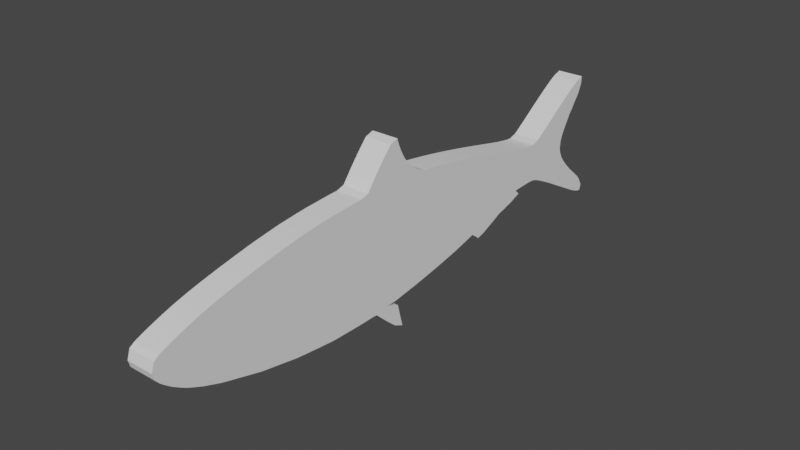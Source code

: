 # Source: Player_Sardin.blend  (saved by Blender 3.1.7; exported with 4.5.12 LTS)
import bpy
from mathutils import Matrix  # noqa: F401  (used for matrix-valued properties, if any)

bpy.ops.wm.read_factory_settings(use_empty=True)
scene = bpy.context.scene
scene.name = 'Scene'

# ---- collections
col_collection = bpy.data.collections.new('Collection'); scene.collection.children.link(col_collection)

# ---- node groups
ng_auto_smooth = bpy.data.node_groups.new('Auto Smooth', 'GeometryNodeTree')
_s = ng_auto_smooth.interface.new_socket(name='Geometry', in_out='OUTPUT', socket_type='NodeSocketGeometry')
_s = ng_auto_smooth.interface.new_socket(name='Geometry', in_out='INPUT', socket_type='NodeSocketGeometry')
_s = ng_auto_smooth.interface.new_socket(name='Angle', in_out='INPUT', socket_type='NodeSocketFloat')
_s.subtype = 'ANGLE'
_s.min_value = 0.0
_s.max_value = 3.142
ng_auto_smooth.is_modifier = True
_N = ng_auto_smooth.nodes; _L = ng_auto_smooth.links
n0 = _N.new('NodeGroupOutput'); n0.name = 'Group Output'; n0.location = (480, -100)
n1 = _N.new('NodeGroupInput'); n1.name = 'Group Input'; n1.location = (-420, -300)
n2 = _N.new('NodeGroupInput'); n2.name = 'Group Input.001'; n2.location = (-60, -100)
n3 = _N.new('GeometryNodeSetShadeSmooth'); n3.name = 'Set Shade Smooth'; n3.location = (120, -100)
n3.domain = 'EDGE'
n4 = _N.new('GeometryNodeSetShadeSmooth'); n4.name = 'Set Shade Smooth.001'; n4.location = (300, -100)
n5 = _N.new('GeometryNodeInputMeshEdgeAngle'); n5.name = 'Edge Angle'; n5.location = (-420, -220)
n6 = _N.new('GeometryNodeInputEdgeSmooth'); n6.name = 'Is Edge Smooth'; n6.location = (-60, -160)
n7 = _N.new('GeometryNodeInputShadeSmooth'); n7.name = 'Is Face Smooth'; n7.location = (-240, -340)
n8 = _N.new('FunctionNodeBooleanMath'); n8.name = 'Boolean Math'; n8.location = (-60, -220)
n9 = _N.new('FunctionNodeCompare'); n9.name = 'Compare'; n9.location = (-240, -180)
n9.operation = 'LESS_EQUAL'
_L.new(n5.outputs[0], n9.inputs[0])
_L.new(n4.outputs[0], n0.inputs[0])
_L.new(n1.outputs[1], n9.inputs[1])
_L.new(n9.outputs[0], n8.inputs[0])
_L.new(n7.outputs[0], n8.inputs[1])
_L.new(n2.outputs[0], n3.inputs[0])
_L.new(n6.outputs[0], n3.inputs[1])
_L.new(n3.outputs[0], n4.inputs[0])
_L.new(n8.outputs[0], n3.inputs[2])
n0.is_active_output = True

# ---- world
world_world = bpy.data.worlds.new('World'); scene.world = world_world
world_world.use_nodes = True; world_world.node_tree.nodes.clear()
_N = world_world.node_tree.nodes; _L = world_world.node_tree.links
n0 = _N.new('ShaderNodeOutputWorld'); n0.name = 'World Output'; n0.location = (300, 300)
n1 = _N.new('ShaderNodeBackground'); n1.name = 'Background'; n1.location = (10, 300)
n1.inputs[0].default_value = (0.05088, 0.05088, 0.05088, 1.0)
_L.new(n1.outputs[0], n0.inputs[0])
n0.is_active_output = True
world_world.color = (0.05088, 0.05088, 0.05088)
world_world.use_sun_shadow = False
world_world.sun_shadow_jitter_overblur = 0.0

# ---- meshes
me_mesh = bpy.data.meshes.new('Mesh')
me_mesh.from_pydata([(1.158e-08, -0.265, 0.6203), (1.317e-08, -0.3013, 0.58), (1.483e-08, -0.3392, 0.5362), (1.662e-08, -0.3802, 0.4866), (1.831e-08, -0.4188, 0.437), (1.948e-08, -0.4456, 0.4024), (2.213e-08, -0.5063, 0.3843), (2.543e-08, -0.5817, 0.3815), (2.934e-08, -0.6712, 0.3766), (3.325e-08, -0.7607, 0.3716), (3.714e-08, -0.8496, 0.3641), (4.023e-08, -0.9204, 0.3567), (4.333e-08, -0.9913, 0.3492), (4.572e-08, -1.046, 0.3417), (4.895e-08, -1.12, 0.3303), (5.218e-08, -1.194, 0.3189), (5.468e-08, -1.251, 0.3093), (5.644e-08, -1.291, 0.3014), (5.82e-08, -1.332, 0.2935), (5.997e-08, -1.372, 0.2856), (6.261e-08, -1.432, 0.2737), (6.436e-08, -1.472, 0.2658), (6.619e-08, -1.514, 0.2566), (6.801e-08, -1.556, 0.2474), (7.044e-08, -1.612, 0.235), (7.259e-08, -1.661, 0.2235), (7.495e-08, -1.715, 0.2099), (7.851e-08, -1.796, 0.1881), (8.052e-08, -1.842, 0.1743), (8.294e-08, -1.897, 0.1566), (8.496e-08, -1.944, 0.1403), (8.728e-08, -1.997, 0.1213), (8.915e-08, -2.04, 0.1048), (9.173e-08, -2.099, 0.07984), (9.331e-08, -2.135, 0.0564), (9.426e-08, -2.156, -0.009966), (9.366e-08, -2.143, -0.05726), (9.225e-08, -2.111, -0.09373), (9.093e-08, -2.08, -0.1202), (8.906e-08, -2.037, -0.1537), (8.657e-08, -1.981, -0.1895), (8.462e-08, -1.936, -0.2156), (8.186e-08, -1.873, -0.2442), (7.988e-08, -1.827, -0.2645), (7.704e-08, -1.762, -0.2879), (7.467e-08, -1.708, -0.3074), (7.198e-08, -1.647, -0.3254), (6.982e-08, -1.597, -0.3392), (6.658e-08, -1.523, -0.3599), (6.442e-08, -1.474, -0.3737), (6.117e-08, -1.399, -0.3942), (5.781e-08, -1.323, -0.409), (5.557e-08, -1.271, -0.419), (5.333e-08, -1.22, -0.4289), (5.109e-08, -1.169, -0.4388), (4.885e-08, -1.118, -0.4487), (4.551e-08, -1.041, -0.4591), (4.328e-08, -0.9902, -0.4648), (4.106e-08, -0.9393, -0.4706), (3.772e-08, -0.8629, -0.4791), (3.55e-08, -0.8121, -0.4848), (3.333e-08, -0.7626, -0.488), (3.122e-08, -0.7142, -0.4892), (2.91e-08, -0.6658, -0.4904), (2.593e-08, -0.5932, -0.4921), (2.382e-08, -0.5449, -0.4933), (2.049e-08, -0.4687, -0.4936), (1.836e-08, -0.4199, -0.4923), (1.65e-08, -0.3775, -0.4956), (1.509e-08, -0.3451, -0.5265), (1.365e-08, -0.3122, -0.5572), (1.207e-08, -0.2762, -0.5906), (1.045e-08, -0.2391, -0.6233), (8.513e-09, -0.1948, -0.6617), (6.575e-09, -0.1175, -0.6983), (7.522e-09, -0.1413, -0.6104), (9.982e-09, -0.2723, -0.4789), (8.299e-09, -0.1899, -0.4746), (4.988e-09, -0.1141, -0.4648), (2.505e-09, -0.05732, -0.4575), (-1.639e-09, 0.03748, -0.4445), (-4.135e-09, 0.0946, -0.4354), (-6.632e-09, 0.1517, -0.4263), (-9.96e-09, 0.2279, -0.4142), (-1.228e-08, 0.281, -0.4045), (-1.531e-08, 0.3502, -0.3914), (-1.757e-08, 0.402, -0.3815), (-1.98e-08, 0.4529, -0.3717), (-2.159e-08, 0.4939, -0.362), (-2.457e-08, 0.5622, -0.3459), (-2.681e-08, 0.6134, -0.3339), (-2.861e-08, 0.6546, -0.3226), (-3.019e-08, 0.6908, -0.3479), (-3.177e-08, 0.7268, -0.3764), (-3.448e-08, 0.7888, -0.3603), (-3.749e-08, 0.8577, -0.3309), (-3.982e-08, 0.9109, -0.3088), (-4.529e-08, 1.036, -0.2657), (-4.697e-08, 1.074, -0.2537), (-4.956e-08, 1.134, -0.2378), (-5.124e-08, 1.172, -0.2223), (-5.324e-08, 1.218, -0.2059), (-5.392e-08, 1.176, -0.1678), (-5.588e-08, 1.278, -0.1633), (-5.855e-08, 1.339, -0.1612), (-6.074e-08, 1.39, -0.1629), (-6.247e-08, 1.429, -0.171), (-6.416e-08, 1.468, -0.1863), (-6.587e-08, 1.507, -0.2042), (-6.768e-08, 1.548, -0.2241), (-6.943e-08, 1.588, -0.2441), (-7.105e-08, 1.626, -0.2635), (-7.307e-08, 1.672, -0.2878), (-7.551e-08, 1.727, -0.3179), (-7.794e-08, 1.783, -0.3479), (-7.986e-08, 1.827, -0.3717), (-8.178e-08, 1.871, -0.3954), (-8.404e-08, 1.923, -0.4231), (-8.595e-08, 1.966, -0.4463), (-8.818e-08, 2.017, -0.4711), (-8.983e-08, 2.055, -0.486), (-9.176e-08, 2.099, -0.4957), (-9.232e-08, 2.112, -0.4488), (-9.065e-08, 2.074, -0.3856), (-8.942e-08, 2.046, -0.3546), (-8.749e-08, 2.002, -0.317), (-8.597e-08, 1.967, -0.2887), (-8.393e-08, 1.92, -0.2483), (-8.178e-08, 1.871, -0.2007), (-8.053e-08, 1.842, -0.1711), (-7.936e-08, 1.815, -0.141), (-7.827e-08, 1.791, -0.1082), (-7.715e-08, 1.765, -0.06092), (-7.671e-08, 1.755, -0.01848), (-7.692e-08, 1.76, 0.03495), (-7.748e-08, 1.773, 0.0738), (-7.842e-08, 1.794, 0.1149), (-7.931e-08, 1.814, 0.1494), (-8.037e-08, 1.839, 0.1869), (-8.127e-08, 1.859, 0.2214), (-8.271e-08, 1.892, 0.2604), (-8.37e-08, 1.915, 0.2949), (-8.507e-08, 1.946, 0.3336), (-8.611e-08, 1.97, 0.367), (-8.747e-08, 2.001, 0.4874), (-8.46e-08, 1.935, 0.466), (-8.253e-08, 1.888, 0.4406), (-8.094e-08, 1.852, 0.4194), (-7.881e-08, 1.803, 0.3901), (-7.713e-08, 1.765, 0.3646), (-7.433e-08, 1.7, 0.3222), (-7.224e-08, 1.653, 0.2903), (-7.069e-08, 1.617, 0.2661), (-6.837e-08, 1.564, 0.2297), (-6.672e-08, 1.526, 0.2041), (-6.436e-08, 1.472, 0.1683), (-6.285e-08, 1.438, 0.1468), (-6.019e-08, 1.377, 0.129), (-5.834e-08, 1.335, 0.1304), (-5.546e-08, 1.269, 0.1411), (-5.307e-08, 1.214, 0.1516), (-4.987e-08, 1.141, 0.1676), (-4.714e-08, 1.079, 0.1814), (-4.532e-08, 1.037, 0.1909), (-4.35e-08, 0.9951, 0.2003), (-4.045e-08, 0.9255, 0.216), (-3.75e-08, 0.858, 0.2309), (-3.457e-08, 0.7908, 0.2457), (-3.164e-08, 0.7239, 0.2598), (-2.838e-08, 0.6494, 0.2751), (-2.566e-08, 0.5869, 0.2875), (-2.305e-08, 0.5272, 0.2991), (-2.039e-08, 0.4664, 0.3104), (-1.793e-08, 0.4101, 0.3206), (-1.595e-08, 0.365, 0.3284), (-1.363e-08, 0.3118, 0.3372), (-1.113e-08, 0.2545, 0.3462), (-9.251e-09, 0.2116, 0.3528), (-7.376e-09, 0.1687, 0.3594), (-4.607e-09, 0.1054, 0.3686), (-1.555e-09, 0.03557, 0.3979), (1.277e-09, -0.02921, 0.4447), (3.154e-09, -0.07217, 0.4886), (4.348e-09, -0.09947, 0.5248), (5.258e-09, -0.1203, 0.5607), (6.09e-09, -0.1393, 0.5997), (6.781e-09, -0.1551, 0.6371), (7.333e-09, -0.1678, 0.6762), (1.009e-08, -0.2309, 0.6566), (-8.737e-08, 1.999, 0.4325), (-4.278e-08, 0.9787, -0.2773), (8.445e-09, -0.1646, -0.5178), (0.1, -0.265, 0.6203), (0.1, -0.3013, 0.58), (0.1, -0.3392, 0.5362), (0.1, -0.3802, 0.4866), (0.1, -0.4188, 0.437), (0.1, -0.4456, 0.4024), (0.1, -0.5063, 0.3843), (0.1, -0.5817, 0.3815), (0.1, -0.6712, 0.3766), (0.1, -0.7607, 0.3716), (0.1, -0.8496, 0.3641), (0.1, -0.9204, 0.3567), (0.1, -0.9913, 0.3492), (0.1, -1.046, 0.3417), (0.1, -1.12, 0.3303), (0.1, -1.194, 0.3189), (0.1, -1.251, 0.3093), (0.1, -1.291, 0.3014), (0.1, -1.332, 0.2935), (0.1, -1.372, 0.2856), (0.1, -1.432, 0.2737), (0.1, -1.472, 0.2658), (0.1, -1.514, 0.2566), (0.1, -1.556, 0.2474), (0.1, -1.612, 0.235), (0.1, -1.661, 0.2235), (0.1, -1.715, 0.2099), (0.1, -1.796, 0.1881), (0.1, -1.842, 0.1743), (0.1, -1.897, 0.1566), (0.1, -1.944, 0.1403), (0.1, -1.997, 0.1213), (0.1, -2.04, 0.1048), (0.1, -2.099, 0.07984), (0.1, -2.135, 0.0564), (0.1, -2.156, -0.009966), (0.1, -2.143, -0.05726), (0.1, -2.111, -0.09373), (0.1, -2.08, -0.1202), (0.1, -2.037, -0.1537), (0.1, -1.981, -0.1895), (0.1, -1.936, -0.2156), (0.1, -1.873, -0.2442), (0.1, -1.827, -0.2645), (0.1, -1.762, -0.2879), (0.1, -1.708, -0.3074), (0.1, -1.647, -0.3254), (0.1, -1.597, -0.3392), (0.1, -1.523, -0.3599), (0.1, -1.474, -0.3737), (0.1, -1.399, -0.3942), (0.1, -1.323, -0.409), (0.1, -1.271, -0.419), (0.1, -1.22, -0.4289), (0.1, -1.169, -0.4388), (0.1, -1.118, -0.4487), (0.1, -1.041, -0.4591), (0.1, -0.9902, -0.4648), (0.1, -0.9393, -0.4706), (0.1, -0.8629, -0.4791), (0.1, -0.8121, -0.4848), (0.1, -0.7626, -0.488), (0.1, -0.7142, -0.4892), (0.1, -0.6658, -0.4904), (0.1, -0.5932, -0.4921), (0.1, -0.5449, -0.4933), (0.1, -0.4687, -0.4936), (0.1, -0.4199, -0.4923), (0.1, -0.3775, -0.4956), (0.1, -0.3451, -0.5265), (0.1, -0.3122, -0.5572), (0.1, -0.2762, -0.5906), (0.1, -0.2391, -0.6233), (0.1, -0.1948, -0.6617), (0.1, -0.1175, -0.6983), (0.1, -0.1413, -0.6104), (0.1, -0.2723, -0.4789), (0.1, -0.1899, -0.4746), (0.1, -0.1141, -0.4648), (0.1, -0.05732, -0.4575), (0.1, 0.03748, -0.4445), (0.1, 0.0946, -0.4354), (0.1, 0.1517, -0.4263), (0.1, 0.2279, -0.4142), (0.1, 0.281, -0.4045), (0.1, 0.3502, -0.3914), (0.1, 0.402, -0.3815), (0.1, 0.4529, -0.3717), (0.1, 0.4939, -0.362), (0.1, 0.5622, -0.3459), (0.1, 0.6134, -0.3339), (0.1, 0.6546, -0.3226), (0.1, 0.6908, -0.3479), (0.1, 0.7268, -0.3764), (0.1, 0.7888, -0.3603), (0.1, 0.8577, -0.3309), (0.1, 0.9109, -0.3088), (0.1, 1.036, -0.2657), (0.1, 1.074, -0.2537), (0.1, 1.134, -0.2378), (0.1, 1.172, -0.2223), (0.1, 1.218, -0.2059), (0.1, 1.176, -0.1678), (0.1, 1.278, -0.1633), (0.1, 1.339, -0.1612), (0.1, 1.39, -0.1629), (0.1, 1.429, -0.171), (0.1, 1.468, -0.1863), (0.1, 1.507, -0.2042), (0.1, 1.548, -0.2241), (0.1, 1.588, -0.2441), (0.1, 1.626, -0.2635), (0.1, 1.672, -0.2878), (0.1, 1.727, -0.3179), (0.1, 1.783, -0.3479), (0.1, 1.827, -0.3717), (0.1, 1.871, -0.3954), (0.1, 1.923, -0.4231), (0.1, 1.966, -0.4463), (0.1, 2.017, -0.4711), (0.1, 2.055, -0.486), (0.1, 2.099, -0.4957), (0.1, 2.112, -0.4488), (0.1, 2.074, -0.3856), (0.1, 2.046, -0.3546), (0.1, 2.002, -0.317), (0.1, 1.967, -0.2887), (0.1, 1.92, -0.2483), (0.1, 1.871, -0.2007), (0.1, 1.842, -0.1711), (0.1, 1.815, -0.141), (0.1, 1.791, -0.1082), (0.1, 1.765, -0.06092), (0.1, 1.755, -0.01848), (0.1, 1.76, 0.03495), (0.1, 1.773, 0.0738), (0.1, 1.794, 0.1149), (0.1, 1.814, 0.1494), (0.1, 1.839, 0.1869), (0.1, 1.859, 0.2214), (0.1, 1.892, 0.2604), (0.1, 1.915, 0.2949), (0.1, 1.946, 0.3336), (0.1, 1.97, 0.367), (0.1, 2.001, 0.4874), (0.1, 1.935, 0.466), (0.1, 1.888, 0.4406), (0.1, 1.852, 0.4194), (0.1, 1.803, 0.3901), (0.1, 1.765, 0.3646), (0.1, 1.7, 0.3222), (0.1, 1.653, 0.2903), (0.1, 1.617, 0.2661), (0.1, 1.564, 0.2297), (0.1, 1.526, 0.2041), (0.1, 1.472, 0.1683), (0.1, 1.438, 0.1468), (0.1, 1.377, 0.129), (0.1, 1.335, 0.1304), (0.1, 1.269, 0.1411), (0.1, 1.214, 0.1516), (0.1, 1.141, 0.1676), (0.1, 1.079, 0.1814), (0.1, 1.037, 0.1909), (0.1, 0.9951, 0.2003), (0.1, 0.9255, 0.216), (0.1, 0.858, 0.2309), (0.1, 0.7908, 0.2457), (0.1, 0.7239, 0.2598), (0.1, 0.6494, 0.2751), (0.1, 0.5869, 0.2875), (0.1, 0.5272, 0.2991), (0.1, 0.4664, 0.3104), (0.1, 0.4101, 0.3206), (0.1, 0.365, 0.3284), (0.1, 0.3118, 0.3372), (0.1, 0.2545, 0.3462), (0.1, 0.2116, 0.3528), (0.1, 0.1687, 0.3594), (0.1, 0.1054, 0.3686), (0.1, 0.03557, 0.3979), (0.1, -0.02921, 0.4447), (0.1, -0.07217, 0.4886), (0.1, -0.09947, 0.5248), (0.1, -0.1203, 0.5607), (0.1, -0.1393, 0.5997), (0.1, -0.1551, 0.6371), (0.1, -0.1678, 0.6762), (0.1, -0.2309, 0.6566), (0.1, 1.999, 0.4325), (0.1, 0.9787, -0.2773), (0.1, -0.1646, -0.5178)], [], [(0, 1, 2, 3, 4, 5, 6, 7, 8, 9, 10, 11, 12, 13, 14, 15, 16, 17, 18, 19, 20, 21, 22, 23, 24, 25, 26, 27, 28, 29, 30, 31, 32, 33, 34, 35, 36, 37, 38, 39, 40, 41, 42, 43, 44, 45, 46, 47, 48, 49, 50, 51, 52, 53, 54, 55, 56, 57, 58, 59, 60, 61, 62, 63, 64, 65, 66, 67, 68, 69, 70, 71, 72, 73, 74, 75, 191, 76, 77, 78, 79, 80, 81, 82, 83, 84, 85, 86, 87, 88, 89, 90, 91, 92, 93, 94, 95, 96, 190, 97, 98, 99, 100, 101, 102, 103, 104, 105, 106, 107, 108, 109, 110, 111, 112, 113, 114, 115, 116, 117, 118, 119, 120, 121, 122, 123, 124, 125, 126, 127, 128, 129, 130, 131, 132, 133, 134, 135, 136, 137, 138, 139, 140, 141, 142, 143, 189, 144, 145, 146, 147, 148, 149, 150, 151, 152, 153, 154, 155, 156, 157, 158, 159, 160, 161, 162, 163, 164, 165, 166, 167, 168, 169, 170, 171, 172, 173, 174, 175, 176, 177, 178, 179, 180, 181, 182, 183, 184, 185, 186, 187, 188), (192, 380, 379, 378, 377, 376, 375, 374, 373, 372, 371, 370, 369, 368, 367, 366, 365, 364, 363, 362, 361, 360, 359, 358, 357, 356, 355, 354, 353, 352, 351, 350, 349, 348, 347, 346, 345, 344, 343, 342, 341, 340, 339, 338, 337, 336, 381, 335, 334, 333, 332, 331, 330, 329, 328, 327, 326, 325, 324, 323, 322, 321, 320, 319, 318, 317, 316, 315, 314, 313, 312, 311, 310, 309, 308, 307, 306, 305, 304, 303, 302, 301, 300, 299, 298, 297, 296, 295, 294, 293, 292, 291, 290, 289, 382, 288, 287, 286, 285, 284, 283, 282, 281, 280, 279, 278, 277, 276, 275, 274, 273, 272, 271, 270, 269, 268, 383, 267, 266, 265, 264, 263, 262, 261, 260, 259, 258, 257, 256, 255, 254, 253, 252, 251, 250, 249, 248, 247, 246, 245, 244, 243, 242, 241, 240, 239, 238, 237, 236, 235, 234, 233, 232, 231, 230, 229, 228, 227, 226, 225, 224, 223, 222, 221, 220, 219, 218, 217, 216, 215, 214, 213, 212, 211, 210, 209, 208, 207, 206, 205, 204, 203, 202, 201, 200, 199, 198, 197, 196, 195, 194, 193), (18, 17, 209, 210), (119, 118, 310, 311), (70, 69, 261, 262), (170, 169, 361, 362), (19, 18, 210, 211), (120, 119, 311, 312), (71, 70, 262, 263), (171, 170, 362, 363), (20, 19, 211, 212), (121, 120, 312, 313), (72, 71, 263, 264), (172, 171, 363, 364), (21, 20, 212, 213), (122, 121, 313, 314), (73, 72, 264, 265), (173, 172, 364, 365), (22, 21, 213, 214), (123, 122, 314, 315), (74, 73, 265, 266), (174, 173, 365, 366), (23, 22, 214, 215), (124, 123, 315, 316), (75, 74, 266, 267), (175, 174, 366, 367), (24, 23, 215, 216), (125, 124, 316, 317), (191, 75, 267, 383), (176, 175, 367, 368), (25, 24, 216, 217), (126, 125, 317, 318), (76, 191, 383, 268), (177, 176, 368, 369), (26, 25, 217, 218), (127, 126, 318, 319), (77, 76, 268, 269), (178, 177, 369, 370), (27, 26, 218, 219), (128, 127, 319, 320), (78, 77, 269, 270), (179, 178, 370, 371), (28, 27, 219, 220), (129, 128, 320, 321), (79, 78, 270, 271), (180, 179, 371, 372), (29, 28, 220, 221), (130, 129, 321, 322), (80, 79, 271, 272), (181, 180, 372, 373), (30, 29, 221, 222), (131, 130, 322, 323), (81, 80, 272, 273), (182, 181, 373, 374), (31, 30, 222, 223), (132, 131, 323, 324), (82, 81, 273, 274), (183, 182, 374, 375), (32, 31, 223, 224), (133, 132, 324, 325), (83, 82, 274, 275), (184, 183, 375, 376), (33, 32, 224, 225), (134, 133, 325, 326), (84, 83, 275, 276), (185, 184, 376, 377), (34, 33, 225, 226), (135, 134, 326, 327), (85, 84, 276, 277), (186, 185, 377, 378), (35, 34, 226, 227), (136, 135, 327, 328), (86, 85, 277, 278), (187, 186, 378, 379), (36, 35, 227, 228), (137, 136, 328, 329), (87, 86, 278, 279), (188, 187, 379, 380), (37, 36, 228, 229), (138, 137, 329, 330), (88, 87, 279, 280), (0, 188, 380, 192), (38, 37, 229, 230), (139, 138, 330, 331), (89, 88, 280, 281), (39, 38, 230, 231), (140, 139, 331, 332), (90, 89, 281, 282), (40, 39, 231, 232), (141, 140, 332, 333), (91, 90, 282, 283), (41, 40, 232, 233), (142, 141, 333, 334), (92, 91, 283, 284), (42, 41, 233, 234), (143, 142, 334, 335), (93, 92, 284, 285), (43, 42, 234, 235), (189, 143, 335, 381), (94, 93, 285, 286), (44, 43, 235, 236), (144, 189, 381, 336), (95, 94, 286, 287), (45, 44, 236, 237), (145, 144, 336, 337), (96, 95, 287, 288), (46, 45, 237, 238), (146, 145, 337, 338), (190, 96, 288, 382), (47, 46, 238, 239), (147, 146, 338, 339), (97, 190, 382, 289), (48, 47, 239, 240), (148, 147, 339, 340), (98, 97, 289, 290), (49, 48, 240, 241), (149, 148, 340, 341), (99, 98, 290, 291), (50, 49, 241, 242), (150, 149, 341, 342), (100, 99, 291, 292), (51, 50, 242, 243), (151, 150, 342, 343), (101, 100, 292, 293), (52, 51, 243, 244), (152, 151, 343, 344), (1, 0, 192, 193), (102, 101, 293, 294), (53, 52, 244, 245), (153, 152, 344, 345), (2, 1, 193, 194), (103, 102, 294, 295), (54, 53, 245, 246), (154, 153, 345, 346), (3, 2, 194, 195), (104, 103, 295, 296), (55, 54, 246, 247), (155, 154, 346, 347), (4, 3, 195, 196), (105, 104, 296, 297), (56, 55, 247, 248), (156, 155, 347, 348), (5, 4, 196, 197), (106, 105, 297, 298), (57, 56, 248, 249), (157, 156, 348, 349), (6, 5, 197, 198), (107, 106, 298, 299), (58, 57, 249, 250), (158, 157, 349, 350), (7, 6, 198, 199), (108, 107, 299, 300), (59, 58, 250, 251), (159, 158, 350, 351), (8, 7, 199, 200), (109, 108, 300, 301), (60, 59, 251, 252), (160, 159, 351, 352), (9, 8, 200, 201), (110, 109, 301, 302), (61, 60, 252, 253), (161, 160, 352, 353), (10, 9, 201, 202), (111, 110, 302, 303), (62, 61, 253, 254), (162, 161, 353, 354), (11, 10, 202, 203), (112, 111, 303, 304), (63, 62, 254, 255), (163, 162, 354, 355), (12, 11, 203, 204), (113, 112, 304, 305), (64, 63, 255, 256), (164, 163, 355, 356), (13, 12, 204, 205), (114, 113, 305, 306), (65, 64, 256, 257), (165, 164, 356, 357), (14, 13, 205, 206), (115, 114, 306, 307), (66, 65, 257, 258), (166, 165, 357, 358), (15, 14, 206, 207), (116, 115, 307, 308), (67, 66, 258, 259), (167, 166, 358, 359), (16, 15, 207, 208), (117, 116, 308, 309), (68, 67, 259, 260), (168, 167, 359, 360), (17, 16, 208, 209), (118, 117, 309, 310), (69, 68, 260, 261), (169, 168, 360, 361)])
me_mesh.materials.append(None)
me_mesh.use_remesh_fix_poles = True
me_mesh.use_remesh_preserve_attributes = False
me_mesh.update()

# ---- objects
ob_x = bpy.data.objects.new('エンプティ', None)
ob_x_1 = bpy.data.objects.new('トレース', me_mesh)

# ---- transforms, parenting, visibility, modifiers, constraints
ob_x.location = (0.0, 0.0, 0.0)
ob_x.rotation_euler = (1.571, -0.0, 1.571)
ob_x.empty_display_type = 'IMAGE'
ob_x.empty_display_size = 5.0
ob_x_1.location = (0.0, 0.0, 0.0)
_m = ob_x_1.modifiers.new('ミラー', 'MIRROR')
_m = ob_x_1.modifiers.new('Auto Smooth', 'NODES')
_m.node_group = ng_auto_smooth
_gi = [s.identifier for s in ng_auto_smooth.interface.items_tree if s.item_type == 'SOCKET' and s.in_out == 'INPUT']
_m[_gi[1]] = 3.142  # Angle

# ---- collection membership
col_collection.objects.link(ob_x)
col_collection.objects.link(ob_x_1)

# ---- scene / render settings (as saved in the file)
scene.frame_start = 1; scene.frame_end = 250; scene.frame_set(1)
scene.render.engine = 'BLENDER_EEVEE_NEXT'
scene.cycles.sampling_pattern = 'TABULATED_SOBOL'
scene.cycles.use_light_tree = False
scene.view_settings.view_transform = 'Filmic'
bpy.context.view_layer.update()

# ---- added for rendering (the .blend has no active camera and no usable light): camera, sun
cam_auto = bpy.data.cameras.new('AutoCamera')
cam_auto.lens = 50.0
cam_auto.sensor_width = 36.0
cam_auto.clip_end = 1000.0
ob_auto_camera = bpy.data.objects.new('AutoCamera', cam_auto)
scene.collection.objects.link(ob_auto_camera)
ob_auto_camera.location = (4.1531, -5.00585, 3.31147)
ob_auto_camera.rotation_euler = (1.09748, -7.21219e-08, 0.694738)
scene.camera = ob_auto_camera
light_auto_sun = bpy.data.lights.new('AutoSun', 'SUN')
light_auto_sun.energy = 3.0
light_auto_sun.angle = 0.0523599
ob_auto_sun = bpy.data.objects.new('AutoSun', light_auto_sun)
scene.collection.objects.link(ob_auto_sun)
ob_auto_sun.rotation_euler = (0.872665, 0.174533, 0.523599)
bpy.context.view_layer.update()
